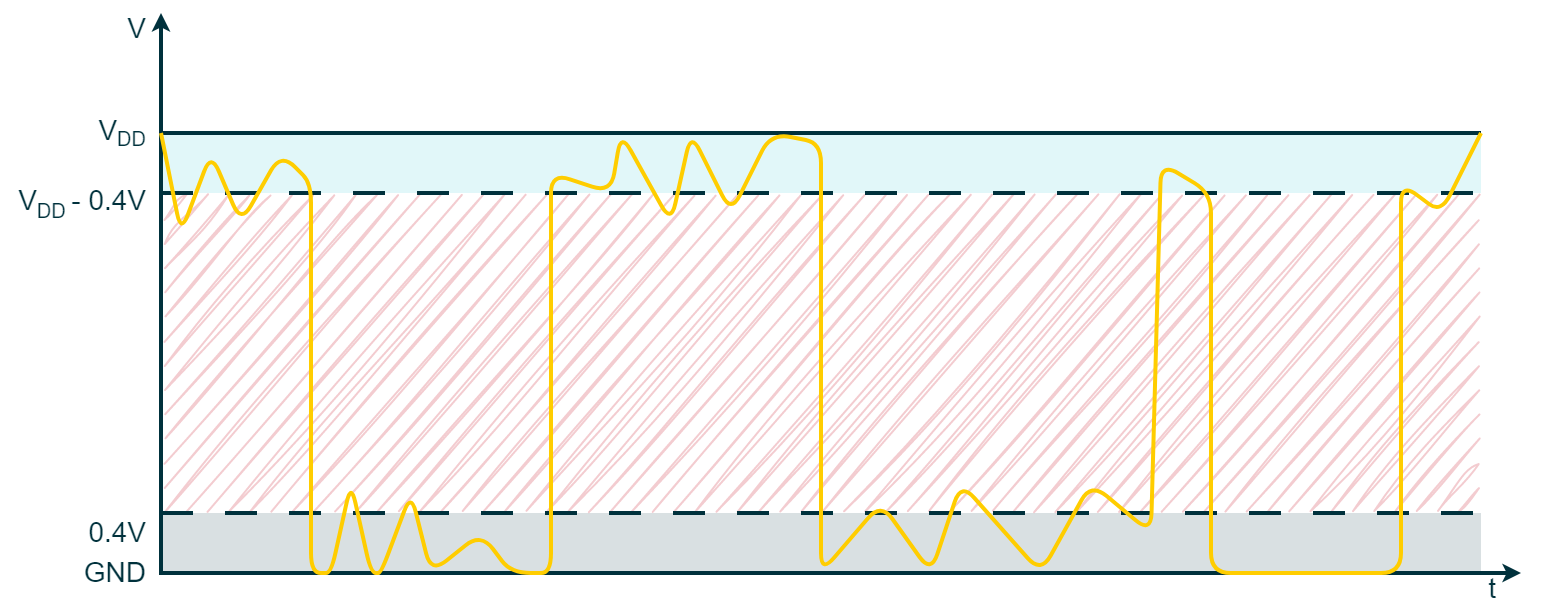

The diagram above was exported from draw.io. Its source (the exported page's mxGraphModel, read from the mxfile embedded in the PNG):
<mxGraphModel dx="580" dy="830" grid="1" gridSize="5" guides="1" tooltips="1" connect="1" arrows="1" fold="1" page="1" pageScale="1" pageWidth="850" pageHeight="1100" math="0" shadow="0">
  <root>
    <mxCell id="0" />
    <mxCell id="1" parent="0" />
    <mxCell id="_yy3T8_Cjxq0GBHZkP-l-13" value="" style="rounded=0;whiteSpace=wrap;html=1;fontFamily=Barlow Light;fontSource=https%3A%2F%2Ffonts.googleapis.com%2Fcss%3Ffamily%3DBarlow%3Awght%40300;fontSize=12;fontColor=#FFFFFF;strokeColor=none;strokeWidth=2;fillColor=#C10016;shadow=0;glass=0;opacity=20;sketch=1;curveFitting=1;jiggle=2;" parent="1" vertex="1">
      <mxGeometry x="1282" y="491" width="657" height="158" as="geometry" />
    </mxCell>
    <mxCell id="_yy3T8_Cjxq0GBHZkP-l-7" value="" style="rounded=0;whiteSpace=wrap;html=1;strokeColor=none;strokeWidth=2;fontFamily=Arial;fontSize=14;fontColor=#FFFFFF;fillColor=#38CBDA;opacity=15;" parent="1" vertex="1">
      <mxGeometry x="1280" y="460" width="660" height="30" as="geometry" />
    </mxCell>
    <mxCell id="0BC8ZZjUk03OEvA8Kqzw-1" value="" style="endArrow=classic;startArrow=classic;html=1;rounded=0;strokeColor=#00313C;strokeWidth=2;fontFamily=Arial;fontSize=20;fontColor=#101820;fillColor=#00313C;endSize=3;startSize=3;" parent="1" edge="1">
      <mxGeometry width="50" height="50" relative="1" as="geometry">
        <mxPoint x="1960" y="680" as="sourcePoint" />
        <mxPoint x="1280" y="400" as="targetPoint" />
        <Array as="points">
          <mxPoint x="1280" y="680" />
        </Array>
      </mxGeometry>
    </mxCell>
    <mxCell id="8OwflR5UmESWOr5lRmiU-22" value="" style="endArrow=none;html=1;strokeWidth=2;rounded=0;strokeColor=#00313C;fontFamily=Arial;fontSize=20;fontColor=#101820;fillColor=#00313C;exitX=1;exitY=0;exitDx=0;exitDy=0;entryX=0;entryY=0;entryDx=0;entryDy=0;" parent="1" source="_yy3T8_Cjxq0GBHZkP-l-7" target="_yy3T8_Cjxq0GBHZkP-l-7" edge="1">
      <mxGeometry width="50" height="50" relative="1" as="geometry">
        <mxPoint x="1940" y="460" as="sourcePoint" />
        <mxPoint x="1280" y="460" as="targetPoint" />
        <Array as="points" />
      </mxGeometry>
    </mxCell>
    <mxCell id="8OwflR5UmESWOr5lRmiU-23" value="V&lt;sub style=&quot;&quot;&gt;&lt;font style=&quot;font-size: 10px;&quot;&gt;DD&lt;/font&gt;&lt;/sub&gt;" style="rounded=0;whiteSpace=wrap;html=1;strokeColor=none;strokeWidth=2;fontFamily=Arial;fontSize=14;fontColor=#00313C;fillColor=none;align=right;" parent="1" vertex="1">
      <mxGeometry x="1240" y="450" width="35" height="20" as="geometry" />
    </mxCell>
    <mxCell id="8OwflR5UmESWOr5lRmiU-35" value="GND" style="rounded=0;whiteSpace=wrap;html=1;strokeColor=none;strokeWidth=2;fontFamily=Arial;fontSize=14;fontColor=#00313C;fillColor=none;align=right;" parent="1" vertex="1">
      <mxGeometry x="1235" y="670" width="40" height="20" as="geometry" />
    </mxCell>
    <mxCell id="8OwflR5UmESWOr5lRmiU-37" value="&lt;div style=&quot;&quot;&gt;&lt;span style=&quot;background-color: initial;&quot;&gt;t&lt;/span&gt;&lt;/div&gt;" style="rounded=0;whiteSpace=wrap;html=1;strokeColor=none;strokeWidth=2;fontFamily=Arial;fontSize=14;fontColor=#00313C;fillColor=none;align=right;" parent="1" vertex="1">
      <mxGeometry x="1915" y="680" width="35" height="15" as="geometry" />
    </mxCell>
    <mxCell id="8OwflR5UmESWOr5lRmiU-38" value="&lt;div style=&quot;&quot;&gt;&lt;span style=&quot;background-color: initial;&quot;&gt;V&lt;/span&gt;&lt;/div&gt;" style="rounded=0;whiteSpace=wrap;html=1;strokeColor=none;strokeWidth=2;fontFamily=Arial;fontSize=14;fontColor=#00313C;fillColor=none;align=right;" parent="1" vertex="1">
      <mxGeometry x="1240" y="400" width="35" height="15" as="geometry" />
    </mxCell>
    <mxCell id="_yy3T8_Cjxq0GBHZkP-l-1" value="V&lt;font style=&quot;&quot;&gt;&lt;sub style=&quot;font-size: 10px;&quot;&gt;DD &lt;/sub&gt;&lt;font style=&quot;font-size: 14px;&quot;&gt;- 0.4V&lt;/font&gt;&lt;/font&gt;" style="rounded=0;whiteSpace=wrap;html=1;strokeColor=none;strokeWidth=2;fontFamily=Arial;fontSize=14;fontColor=#00313C;fillColor=none;align=right;" parent="1" vertex="1">
      <mxGeometry x="1205" y="485" width="70" height="20" as="geometry" />
    </mxCell>
    <mxCell id="_yy3T8_Cjxq0GBHZkP-l-2" value="&lt;font style=&quot;&quot;&gt;&lt;font style=&quot;font-size: 14px;&quot;&gt;0.4V&lt;/font&gt;&lt;/font&gt;" style="rounded=0;whiteSpace=wrap;html=1;strokeColor=none;strokeWidth=2;fontFamily=Arial;fontSize=14;fontColor=#00313C;fillColor=none;align=right;" parent="1" vertex="1">
      <mxGeometry x="1205" y="650" width="70" height="20" as="geometry" />
    </mxCell>
    <mxCell id="_yy3T8_Cjxq0GBHZkP-l-5" value="" style="endArrow=none;html=1;rounded=0;strokeColor=#00313C;strokeWidth=2;fontFamily=Arial;fontSize=20;fontColor=#101820;fillColor=#00313C;dashed=1;dashPattern=8 8;exitX=0;exitY=1;exitDx=0;exitDy=0;entryX=1;entryY=1;entryDx=0;entryDy=0;" parent="1" source="_yy3T8_Cjxq0GBHZkP-l-7" target="_yy3T8_Cjxq0GBHZkP-l-7" edge="1">
      <mxGeometry width="50" height="50" relative="1" as="geometry">
        <mxPoint x="1280" y="490" as="sourcePoint" />
        <mxPoint x="1945" y="490" as="targetPoint" />
      </mxGeometry>
    </mxCell>
    <mxCell id="_yy3T8_Cjxq0GBHZkP-l-6" value="" style="endArrow=none;html=1;rounded=0;strokeColor=#00313C;strokeWidth=2;fontFamily=Arial;fontSize=20;fontColor=#101820;fillColor=#00313C;dashed=1;dashPattern=8 8;exitX=0;exitY=0;exitDx=0;exitDy=0;entryX=1;entryY=0;entryDx=0;entryDy=0;" parent="1" source="_yy3T8_Cjxq0GBHZkP-l-9" target="_yy3T8_Cjxq0GBHZkP-l-9" edge="1">
      <mxGeometry width="50" height="50" relative="1" as="geometry">
        <mxPoint x="1280" y="650" as="sourcePoint" />
        <mxPoint x="1940" y="650" as="targetPoint" />
      </mxGeometry>
    </mxCell>
    <mxCell id="_yy3T8_Cjxq0GBHZkP-l-9" value="" style="rounded=0;whiteSpace=wrap;html=1;strokeColor=none;strokeWidth=2;fontFamily=Arial;fontSize=14;fontColor=#FFFFFF;fillColor=#00313C;opacity=15;" parent="1" vertex="1">
      <mxGeometry x="1280" y="650" width="660" height="30" as="geometry" />
    </mxCell>
    <mxCell id="_yy3T8_Cjxq0GBHZkP-l-10" value="" style="endArrow=none;html=1;rounded=1;strokeColor=#FFCD00;strokeWidth=2;fontFamily=Arial;fontSize=14;fontColor=#00313C;startSize=3;endSize=3;fillColor=#FFCD00;jumpStyle=none;jumpSize=6;" parent="1" edge="1">
      <mxGeometry width="50" height="50" relative="1" as="geometry">
        <mxPoint x="1280" y="460" as="sourcePoint" />
        <mxPoint x="1940" y="460" as="targetPoint" />
        <Array as="points">
          <mxPoint x="1290" y="510" />
          <mxPoint x="1305" y="470" />
          <mxPoint x="1320" y="505" />
          <mxPoint x="1340" y="470" />
          <mxPoint x="1355" y="485" />
          <mxPoint x="1355" y="680" />
          <mxPoint x="1365" y="680" />
          <mxPoint x="1375" y="635" />
          <mxPoint x="1385" y="680" />
          <mxPoint x="1390" y="680" />
          <mxPoint x="1405" y="640" />
          <mxPoint x="1415" y="680" />
          <mxPoint x="1440" y="660" />
          <mxPoint x="1455" y="680" />
          <mxPoint x="1475" y="680" />
          <mxPoint x="1475" y="480" />
          <mxPoint x="1505" y="490" />
          <mxPoint x="1510" y="460" />
          <mxPoint x="1535" y="505" />
          <mxPoint x="1545" y="460" />
          <mxPoint x="1565" y="500" />
          <mxPoint x="1585" y="460" />
          <mxPoint x="1610" y="465" />
          <mxPoint x="1610" y="680" />
          <mxPoint x="1640" y="645" />
          <mxPoint x="1665" y="680" />
          <mxPoint x="1680" y="635" />
          <mxPoint x="1720" y="680" />
          <mxPoint x="1745" y="635" />
          <mxPoint x="1775" y="660" />
          <mxPoint x="1780" y="475" />
          <mxPoint x="1805" y="490" />
          <mxPoint x="1805" y="680" />
          <mxPoint x="1900" y="680" />
          <mxPoint x="1900" y="485" />
          <mxPoint x="1920" y="500" />
        </Array>
      </mxGeometry>
    </mxCell>
    <mxCell id="LvA5X4hVKuzTB8iRd2zt-1" value="" style="rounded=0;whiteSpace=wrap;html=1;strokeColor=none;strokeWidth=2;fontFamily=Arial;fontSize=20;fontColor=#FFFFFF;fillColor=#FFCD00;opacity=0;" parent="1" vertex="1">
      <mxGeometry x="1200" y="400" width="20" height="20" as="geometry" />
    </mxCell>
    <mxCell id="LvA5X4hVKuzTB8iRd2zt-2" value="" style="rounded=0;whiteSpace=wrap;html=1;strokeColor=none;strokeWidth=2;fontFamily=Arial;fontSize=20;fontColor=#FFFFFF;fillColor=#FFCD00;opacity=0;" parent="1" vertex="1">
      <mxGeometry x="1960" y="680" width="20" height="20" as="geometry" />
    </mxCell>
  </root>
</mxGraphModel>